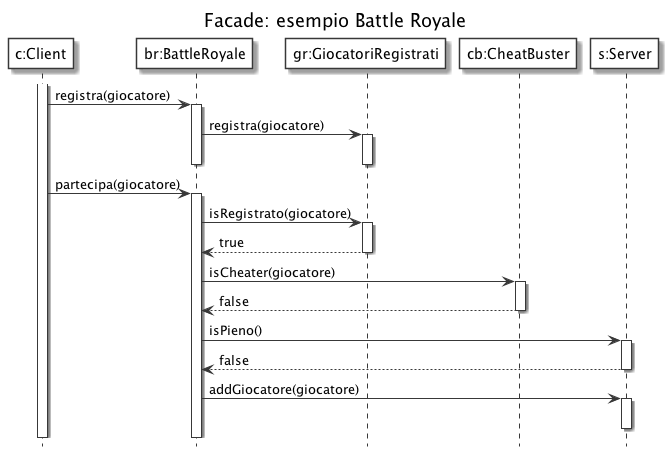

The diagram above was rendered by PlantUML. Its source (embedded in the PNG):
@startuml
' START STYLE
skinparam {
	monochrome true
	'shadowing false
}
skinparam sequence {
	participantBackgroundColor white
}
hide footbox
' END STYLE

title Facade: esempio Battle Royale

' Aggiungo delle etichette
participant "c:Client" as c
participant "br:BattleRoyale" as br
participant "gr:GiocatoriRegistrati" as gr

participant "cb:CheatBuster" as cb

participant "s:Server" as s

'participant "g:Giocatore" as g
activate c

c -> br: registra(giocatore)
activate br

br -> gr: registra(giocatore)
activate gr
deactivate gr
deactivate br

c -> br: partecipa(giocatore)
activate br

br -> gr: isRegistrato(giocatore)
activate gr
gr --> br: true
deactivate gr

br -> cb: isCheater(giocatore)
activate cb
cb --> br: false
deactivate cb

br -> s: isPieno()
activate s
s --> br: false
deactivate s

br -> s: addGiocatore(giocatore)
activate s
's --> br
deactivate s

@enduml